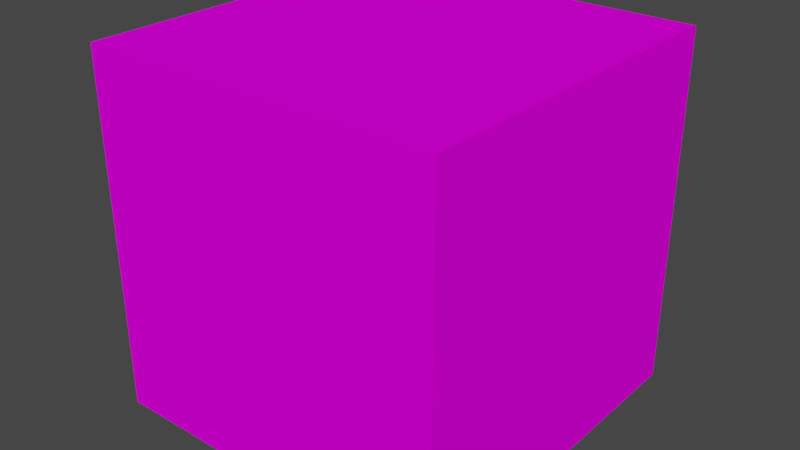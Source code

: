 # Source: woodencrateproject.blend  (saved by Blender 3.6.13; exported with 4.5.12 LTS)
import bpy
from mathutils import Matrix  # noqa: F401  (used for matrix-valued properties, if any)

bpy.ops.wm.read_factory_settings(use_empty=True)
scene = bpy.context.scene
scene.name = 'Scene'

# ---- collections
col_collection = bpy.data.collections.new('Collection'); scene.collection.children.link(col_collection)

# ---- images (referenced by path relative to the original .blend; pixels are not part of the script)
import os
ASSET_DIR = os.environ.get("B2B_ASSET_DIR", "")  # directory of the original .blend (textures are referenced by path, not embedded)
HERE = os.path.dirname(os.path.abspath(__file__))  # packed textures are extracted next to this script under _unpacked/

def load_image(name, relpath, width, height, colorspace="sRGB"):
    """Load a texture the original file referenced (path relative to the .blend, or extracted next to this script)."""
    p = next((c for c in (os.path.join(HERE, relpath), os.path.join(ASSET_DIR, relpath)) if relpath and os.path.exists(c)), "")
    if p:
        img = bpy.data.images.load(p, check_existing=True)
        img.name = name
    else:  # same state as the original file: an image datablock whose file is absent (Cycles renders it pink)
        img = bpy.data.images.new(name, width, height)
        img.source = "FILE"
        img.filepath = "//" + (relpath or name)
    img.colorspace_settings.name = colorspace
    return img
img_256x256woodencratetexture_png = load_image('256x256woodencratetexture.png', 'textures/256x256woodencratetexture.png', 1024, 1024, 'sRGB')

# ---- materials (node trees are filled in below, after node groups)
mat_material = bpy.data.materials.new('Material')
mat_material.alpha_threshold = 0.0
mat_material.use_transparent_shadow = False
mat_material.roughness = 0.5
mat_material.line_color = (0.0, 0.0, 0.0, 1.0)

# ---- material node trees
mat_material.use_nodes = True; mat_material.node_tree.nodes.clear()
_N = mat_material.node_tree.nodes; _L = mat_material.node_tree.links
n0 = _N.new('ShaderNodeOutputMaterial'); n0.name = 'Material Output'; n0.location = (300, 300)
n1 = _N.new('ShaderNodeBsdfPrincipled'); n1.name = 'Principled BSDF'; n1.location = (10, 300)
n1.distribution = 'GGX'
n1.subsurface_method = 'RANDOM_WALK_SKIN'
n1.inputs[2].default_value = 1.0
n1.inputs[3].default_value = 1.45
n1.inputs[13].default_value = 0.0
n1.inputs[27].default_value = (0.0, 0.0, 0.0, 1.0)
n1.inputs[28].default_value = 1.0
n2 = _N.new('ShaderNodeTexImage'); n2.name = 'Image Texture'; n2.location = (-378, 126)
n2.image = img_256x256woodencratetexture_png
n2.interpolation = 'Closest'
_L.new(n1.outputs[0], n0.inputs[0])
_L.new(n2.outputs[0], n1.inputs[0])
n0.is_active_output = True

# ---- world
world_world = bpy.data.worlds.new('World'); scene.world = world_world
world_world.use_nodes = True; world_world.node_tree.nodes.clear()
_N = world_world.node_tree.nodes; _L = world_world.node_tree.links
n0 = _N.new('ShaderNodeOutputWorld'); n0.name = 'World Output'; n0.location = (300, 300)
n1 = _N.new('ShaderNodeBackground'); n1.name = 'Background'; n1.location = (10, 300)
n1.inputs[0].default_value = (0.05088, 0.05088, 0.05088, 1.0)
_L.new(n1.outputs[0], n0.inputs[0])
n0.is_active_output = True
world_world.color = (0.05088, 0.05088, 0.05088)
world_world.use_sun_shadow = False
world_world.sun_shadow_jitter_overblur = 0.0

# ---- meshes
me_cube = bpy.data.meshes.new('Cube')
me_cube.from_pydata([(1.0, 1.0, 1.0), (1.0, 1.0, -1.0), (1.0, -1.0, 1.0), (1.0, -1.0, -1.0), (-1.0, 1.0, 1.0), (-1.0, 1.0, -1.0), (-1.0, -1.0, 1.0), (-1.0, -1.0, -1.0)], [], [(0, 4, 6, 2), (3, 2, 6, 7), (7, 6, 4, 5), (5, 1, 3, 7), (1, 0, 2, 3), (5, 4, 0, 1)])
_uv = me_cube.uv_layers.new(name='UVMap')
_uv.uv.foreach_set('vector', [0.6228, 0.001065, 0.8728, 0.001065, 0.8728, 0.2496, 0.6228, 0.2496, 0.375, 0.75, 0.625, 0.75, 0.625, 1.0, 0.375, 1.0, 0.375, 0.0, 0.625, 0.0, 0.625, 0.25, 0.375, 0.25, 0.123, 0.003906, 0.373, 0.003906, 0.373, 0.2539, 0.123, 0.2539, 0.375, 0.5, 0.625, 0.5, 0.625, 0.75, 0.375, 0.75, 0.375, 0.25, 0.625, 0.25, 0.625, 0.5, 0.375, 0.5])
me_cube.materials.append(mat_material)
me_cube.use_mirror_vertex_groups = False
me_cube.update()

# ---- objects
ob_cube = bpy.data.objects.new('Cube', me_cube)

# ---- transforms, parenting, visibility, modifiers, constraints
ob_cube.location = (0.0, 0.0, 3.219)
ob_cube.scale = (3.16, 3.16, 3.16)
ob_cube.lock_rotations_4d = False
ob_cube.empty_display_type = 'ARROWS'
ob_cube.lineart.crease_threshold = 0.0

# ---- collection membership
col_collection.objects.link(ob_cube)

# ---- scene / render settings (as saved in the file)
scene.frame_start = 1; scene.frame_end = 250; scene.frame_set(1)
scene.render.engine = 'BLENDER_EEVEE_NEXT'
scene.cycles.sampling_pattern = 'TABULATED_SOBOL'
scene.view_settings.view_transform = 'Filmic'
bpy.context.view_layer.update()

# ---- added for rendering (the .blend has no active camera and no usable light): camera, sun
cam_auto = bpy.data.cameras.new('AutoCamera')
cam_auto.lens = 50.0
cam_auto.sensor_width = 36.0
cam_auto.clip_end = 1000.0
ob_auto_camera = bpy.data.objects.new('AutoCamera', cam_auto)
scene.collection.objects.link(ob_auto_camera)
ob_auto_camera.location = (10.1279, -12.1535, 11.3214)
ob_auto_camera.rotation_euler = (1.09748, -7.21219e-08, 0.694738)
scene.camera = ob_auto_camera
light_auto_sun = bpy.data.lights.new('AutoSun', 'SUN')
light_auto_sun.energy = 3.0
light_auto_sun.angle = 0.0523599
ob_auto_sun = bpy.data.objects.new('AutoSun', light_auto_sun)
scene.collection.objects.link(ob_auto_sun)
ob_auto_sun.rotation_euler = (0.872665, 0.174533, 0.523599)
bpy.context.view_layer.update()
